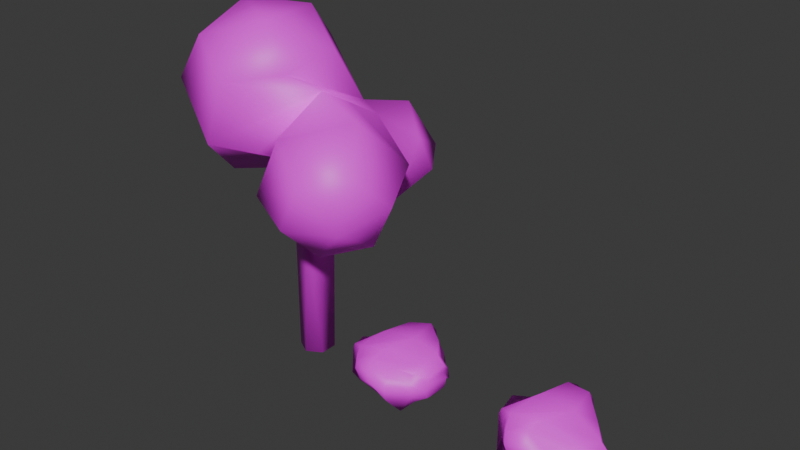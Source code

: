 # Source: decorations.blend  (saved by Blender 5.1.30; exported with 4.5.12 LTS)
import bpy
from mathutils import Matrix  # noqa: F401  (used for matrix-valued properties, if any)

bpy.ops.wm.read_factory_settings(use_empty=True)
scene = bpy.context.scene
scene.name = 'Scene'

# ---- collections
col_collection = bpy.data.collections.new('Collection'); scene.collection.children.link(col_collection)

# ---- images (referenced by path relative to the original .blend; pixels are not part of the script)
import os
ASSET_DIR = os.environ.get("B2B_ASSET_DIR", "")  # directory of the original .blend (textures are referenced by path, not embedded)
HERE = os.path.dirname(os.path.abspath(__file__))  # packed textures are extracted next to this script under _unpacked/

def load_image(name, relpath, width, height, colorspace="sRGB"):
    """Load a texture the original file referenced (path relative to the .blend, or extracted next to this script)."""
    p = next((c for c in (os.path.join(HERE, relpath), os.path.join(ASSET_DIR, relpath)) if relpath and os.path.exists(c)), "")
    if p:
        img = bpy.data.images.load(p, check_existing=True)
        img.name = name
    else:  # same state as the original file: an image datablock whose file is absent (Cycles renders it pink)
        img = bpy.data.images.new(name, width, height)
        img.source = "FILE"
        img.filepath = "//" + (relpath or name)
    img.colorspace_settings.name = colorspace
    return img
img_resurrect_64_png = load_image('resurrect-64.png', 'resurrect-64.png', 1024, 1024, 'sRGB')

# ---- materials (node trees are filled in below, after node groups)
mat_m_gradient = bpy.data.materials.new('m_gradient')
mat_m_gradient.alpha_threshold = 0.0
mat_m_gradient.use_backface_culling_lightprobe_volume = False
mat_m_gradient.roughness = 0.5
mat_m_gradient.line_color = (0.0, 0.0, 0.0, 1.0)

# ---- material node trees
mat_m_gradient.use_nodes = True; mat_m_gradient.node_tree.nodes.clear()
_N = mat_m_gradient.node_tree.nodes; _L = mat_m_gradient.node_tree.links
n0 = _N.new('ShaderNodeOutputMaterial'); n0.name = 'Material Output'; n0.location = (200, 100)
n1 = _N.new('ShaderNodeBsdfPrincipled'); n1.name = 'Principled BSDF'; n1.location = (-200, 100)
n2 = _N.new('ShaderNodeTexImage'); n2.name = 'Image Texture'; n2.location = (-490, 80)
n2.image = img_resurrect_64_png
_L.new(n1.outputs[0], n0.inputs[0])
_L.new(n2.outputs[0], n1.inputs[0])
n0.is_active_output = True

# ---- world
world_world = bpy.data.worlds.new('World'); scene.world = world_world
world_world.use_nodes = True; world_world.node_tree.nodes.clear()
_N = world_world.node_tree.nodes; _L = world_world.node_tree.links
n0 = _N.new('ShaderNodeOutputWorld'); n0.name = 'World Output'; n0.location = (200, 100)
n1 = _N.new('ShaderNodeBackground'); n1.name = 'Background'; n1.location = (-200, 100)
n1.inputs[0].default_value = (0.05088, 0.05088, 0.05088, 1.0)
_L.new(n1.outputs[0], n0.inputs[0])
n0.is_active_output = True
world_world.color = (0.05088, 0.05088, 0.05088)
world_world.sun_shadow_jitter_overblur = 0.0

# ---- meshes
me_mesh_oak_tree = bpy.data.meshes.new('mesh_oak_tree')
me_mesh_oak_tree.from_pydata([(0.0, 0.0, -0.157), (-0.7477, 0.4347, 3.615), (0.0, 0.3, -0.157), (-0.7333, 0.5821, 3.568), (0.2598, 0.15, -0.157), (-0.5385, 0.4882, 3.59), (0.2598, -0.15, -0.157), (-0.5584, 0.2845, 3.655), (0.0, -0.3, -0.157), (-0.7533, 0.2012, 3.689), (-0.2598, -0.15, -0.157), (-0.9283, 0.3215, 3.658), (-0.2598, 0.15, -0.157), (-0.8743, 0.5218, 3.593), (0.06859, 0.4007, 2.116), (-0.08139, 0.4007, 2.558), (0.1912, 0.2917, 2.774), (0.2618, 0.2348, 2.405), (0.1006, 0.04076, 2.771), (0.2417, -0.07285, 2.033), (0.08057, -0.2669, 2.399), (0.1511, -0.3237, 2.03), (-0.2598, -0.15, 2.614), (-0.2598, -0.15, 2.147), (-0.3274, 0.2507, 2.475), (-0.1774, 0.2507, 2.033), (0.4289, -0.1969, 2.863), (0.6503, -0.04811, 2.594), (0.3909, -0.3337, 2.85), (0.7264, -0.2205, 2.418), (0.4669, -0.5061, 2.674), (0.581, -0.5417, 2.51), (1.187, -0.5451, 3.444), (1.418, -0.4375, 3.333), (1.19, -0.6715, 3.412), (1.593, -0.561, 3.235), (1.365, -0.795, 3.314), (1.538, -0.792, 3.248), (-0.4344, -0.4296, 5.624), (-0.5505, 0.7125, 5.635), (-0.8809, 1.502, 4.87), (-1.232, 1.477, 3.777), (-1.398, 0.6515, 2.997), (-0.1639, -0.5656, 3.577), (0.3065, 0.3117, 5.155), (1.332, -1.662, 3.781), (0.6631, -1.34, 4.295), (0.1012, -0.5455, 4.922), (0.377, -0.08841, 4.608), (-0.1088, 0.5064, 3.008), (1.94, -1.117, 3.951), (-0.6006, -1.255, 4.843), (-0.9518, -1.28, 3.751), (-1.282, -0.4907, 2.986), (1.524, -0.5696, 4.536), (0.9771, -0.1083, 4.584), (-1.458, -0.8543, 5.323), (-2.164, -0.7135, 4.429), (-2.139, -0.08985, 3.465), (2.187, -0.5715, 3.37), (1.872, 0.2017, 3.714), (-1.433, 0.1295, 5.718), (-2.128, 0.6777, 4.988), (-2.114, 0.8939, 3.861), (1.813, -1.343, 3.086), (1.824, -0.5708, 2.618), (1.36, 0.2028, 2.651), (0.1507, -1.339, 3.232), (0.9696, -1.661, 3.029), (0.4991, -0.5675, 2.41), (1.216, -1.116, 2.448), (0.616, 0.6569, 2.785), (0.5616, 0.5731, 2.957), (0.731, 0.4519, 2.936), (0.7338, 0.4939, 2.786), (0.786, 1.847, 3.434), (-0.3251, 1.104, 3.261), (0.3613, 1.559, 3.854), (0.434, 0.8071, 4.229), (1.034, 1.213, 4.236), (1.11, 0.36, 4.293), (1.455, 0.9723, 3.765), (1.017, 0.3547, 2.677), (1.172, 0.7505, 2.74), (1.484, 1.264, 3.157), (0.2387, 1.483, 3.031), (1.178, 1.737, 3.369), (0.6188, 1.504, 2.545), (0.1213, 0.9695, 2.576), (-0.3925, -0.7768, 3.579)], [], [(0, 2, 4), (1, 5, 3), (15, 3, 5, 16), (0, 4, 6), (1, 7, 5), (16, 5, 7, 18), (0, 6, 8), (1, 9, 7), (18, 7, 9, 20), (0, 8, 10), (1, 11, 9), (20, 9, 11, 22), (0, 10, 12), (1, 13, 11), (22, 11, 13, 24), (0, 12, 2), (1, 3, 13), (24, 13, 3, 15), (12, 25, 14, 2), (25, 24, 15, 14), (10, 23, 25, 12), (23, 22, 24, 25), (8, 21, 23, 10), (21, 20, 22, 23), (6, 19, 21, 8), (16, 18, 28, 26), (4, 17, 19, 6), (17, 16, 26, 27), (2, 14, 17, 4), (17, 14, 71, 74), (28, 30, 36, 34), (26, 28, 34, 32), (18, 20, 30, 28), (19, 17, 27, 29), (20, 21, 31, 30), (21, 19, 29, 31), (35, 34, 36, 37), (33, 32, 34, 35), (30, 31, 37, 36), (27, 26, 32, 33), (29, 27, 33, 35), (31, 29, 35, 37), (42, 41, 76), (40, 39, 44, 78), (41, 40, 78, 76), (39, 38, 44), (42, 76, 49), (78, 44, 47, 48), (76, 78, 48, 89, 49), (44, 38, 47), (42, 49, 53), (48, 47, 51, 52), (49, 89, 52, 53), (47, 38, 51), (42, 53, 58), (52, 51, 56, 57), (53, 52, 57, 58), (51, 38, 56), (56, 38, 61), (42, 58, 63), (57, 56, 61, 62), (58, 57, 62, 63), (63, 62, 40, 41), (61, 38, 39), (42, 63, 41), (62, 61, 39, 40), (64, 65, 59), (66, 82, 80, 60), (65, 66, 60, 59), (82, 48, 80), (64, 59, 50), (60, 80, 55, 54), (59, 60, 54, 50), (80, 48, 55), (64, 50, 45), (54, 55, 48, 46), (50, 54, 46, 45), (64, 45, 68), (46, 48, 43, 67), (45, 46, 67, 68), (43, 89, 49), (64, 68, 70), (67, 43, 49, 69), (68, 67, 69, 70), (70, 69, 66, 65), (64, 70, 65), (69, 49, 82, 66), (71, 72, 73, 74), (16, 17, 74, 73), (14, 15, 72, 71), (15, 16, 73, 72), (49, 82, 48, 89), (83, 84, 81, 80), (82, 83, 80, 48), (84, 86, 81), (80, 81, 79, 78), (48, 80, 78), (81, 86, 79), (49, 89, 48, 76), (78, 79, 77, 76), (48, 78, 76), (79, 86, 77), (76, 77, 75, 85), (77, 86, 75), (49, 76, 88), (85, 75, 86, 87), (76, 85, 87, 88), (88, 87, 83, 82), (49, 88, 82), (87, 86, 84, 83), (89, 43, 48), (52, 89, 48)])
me_mesh_oak_tree.polygons.foreach_set('use_smooth', [True] * 112)
_uv = me_mesh_oak_tree.uv_layers.new(name='UVMap')
_uv.uv.foreach_set('vector', [0.3094, 0.5509, 0.3094, 0.5279, 0.3094, 0.5394, 0.3228, 0.5111, 0.3227, 0.507, 0.3226, 0.4998, 0.319, 0.5155, 0.3226, 0.4998, 0.3227, 0.507, 0.3198, 0.5235, 0.3094, 0.5509, 0.3094, 0.5394, 0.3094, 0.5624, 0.3228, 0.5111, 0.3229, 0.5226, 0.3227, 0.507, 0.3198, 0.5235, 0.3227, 0.507, 0.3229, 0.5226, 0.3198, 0.5428, 0.3094, 0.5509, 0.3094, 0.5624, 0.3094, 0.574, 0.3228, 0.5111, 0.323, 0.5289, 0.3229, 0.5226, 0.3198, 0.5428, 0.3229, 0.5226, 0.323, 0.5289, 0.3185, 0.5671, 0.3094, 0.5509, 0.3094, 0.574, 0.3094, 0.5624, 0.3228, 0.5111, 0.3229, 0.5197, 0.323, 0.5289, 0.3185, 0.5671, 0.323, 0.5289, 0.3229, 0.5197, 0.3193, 0.5577, 0.3094, 0.5509, 0.3094, 0.5624, 0.3094, 0.5394, 0.3228, 0.5111, 0.3227, 0.5044, 0.3229, 0.5197, 0.3193, 0.5577, 0.3229, 0.5197, 0.3227, 0.5044, 0.3187, 0.5272, 0.3094, 0.5509, 0.3094, 0.5394, 0.3094, 0.5279, 0.3228, 0.5111, 0.3226, 0.4998, 0.3227, 0.5044, 0.3187, 0.5272, 0.3227, 0.5044, 0.3226, 0.4998, 0.319, 0.5155, 0.3094, 0.5394, 0.3172, 0.5279, 0.3174, 0.5162, 0.3094, 0.5279, 0.3172, 0.5279, 0.3187, 0.5272, 0.319, 0.5155, 0.3174, 0.5162, 0.3094, 0.5624, 0.3176, 0.5585, 0.3172, 0.5279, 0.3094, 0.5394, 0.3176, 0.5585, 0.3193, 0.5577, 0.3187, 0.5272, 0.3172, 0.5279, 0.3094, 0.574, 0.3172, 0.5721, 0.3176, 0.5585, 0.3094, 0.5624, 0.3172, 0.5721, 0.3185, 0.5671, 0.3193, 0.5577, 0.3176, 0.5585, 0.3094, 0.5624, 0.3172, 0.5528, 0.3172, 0.5721, 0.3094, 0.574, 0.3198, 0.5235, 0.3198, 0.5428, 0.3201, 0.5714, 0.3201, 0.5609, 0.3094, 0.5394, 0.3185, 0.5285, 0.3172, 0.5528, 0.3094, 0.5624, 0.3185, 0.5285, 0.3198, 0.5235, 0.3201, 0.5609, 0.3192, 0.5499, 0.3094, 0.5279, 0.3174, 0.5162, 0.3185, 0.5285, 0.3094, 0.5394, 0.3185, 0.5285, 0.3174, 0.5162, 0.3198, 0.4954, 0.3198, 0.5079, 0.3201, 0.5714, 0.3195, 0.585, 0.3218, 0.6061, 0.3221, 0.5964, 0.3201, 0.5609, 0.3201, 0.5714, 0.3221, 0.5964, 0.3222, 0.5867, 0.3198, 0.5428, 0.3185, 0.5671, 0.3195, 0.585, 0.3201, 0.5714, 0.3172, 0.5528, 0.3185, 0.5285, 0.3192, 0.5499, 0.3186, 0.5635, 0.3185, 0.5671, 0.3172, 0.5721, 0.3189, 0.588, 0.3195, 0.585, 0.3172, 0.5721, 0.3172, 0.5528, 0.3186, 0.5635, 0.3189, 0.588, 0.3215, 0.5882, 0.3221, 0.5964, 0.3218, 0.6061, 0.3216, 0.606, 0.3218, 0.5786, 0.3222, 0.5867, 0.3221, 0.5964, 0.3215, 0.5882, 0.3195, 0.585, 0.3189, 0.588, 0.3216, 0.606, 0.3218, 0.6061, 0.3192, 0.5499, 0.3201, 0.5609, 0.3222, 0.5867, 0.3218, 0.5786, 0.3186, 0.5635, 0.3192, 0.5499, 0.3218, 0.5786, 0.3215, 0.5882, 0.3189, 0.588, 0.3186, 0.5635, 0.3215, 0.5882, 0.3216, 0.606, 0.5662, 0.4596, 0.5668, 0.5084, 0.5698, 0.4761, 0.5679, 0.5769, 0.569, 0.6248, 0.5718, 0.5948, 0.5722, 0.5368, 0.5668, 0.5084, 0.5679, 0.5769, 0.5722, 0.5368, 0.5698, 0.4761, 0.569, 0.6248, 0.5694, 0.6241, 0.5718, 0.5948, 0.5662, 0.4596, 0.5698, 0.4761, 0.5705, 0.4603, 0.5722, 0.5368, 0.5718, 0.5948, 0.5711, 0.5802, 0.572, 0.5605, 0.5698, 0.4761, 0.5722, 0.5368, 0.572, 0.5605, 0.5695, 0.496, 0.5705, 0.4603, 0.5718, 0.5948, 0.5694, 0.6241, 0.5711, 0.5802, 0.5662, 0.4596, 0.5705, 0.4603, 0.5666, 0.4589, 0.572, 0.5605, 0.5711, 0.5802, 0.5689, 0.5753, 0.5677, 0.5068, 0.5705, 0.4603, 0.5695, 0.496, 0.5677, 0.5068, 0.5666, 0.4589, 0.5711, 0.5802, 0.5694, 0.6241, 0.5689, 0.5753, 0.5662, 0.4596, 0.5666, 0.4589, 0.5638, 0.4889, 0.5677, 0.5068, 0.5689, 0.5753, 0.5661, 0.6053, 0.5638, 0.5493, 0.5666, 0.4589, 0.5677, 0.5068, 0.5638, 0.5493, 0.5638, 0.4889, 0.5689, 0.5753, 0.5694, 0.6241, 0.5661, 0.6053, 0.5661, 0.6053, 0.5694, 0.6241, 0.5661, 0.6301, 0.5662, 0.4596, 0.5638, 0.4889, 0.5639, 0.5137, 0.5638, 0.5493, 0.5661, 0.6053, 0.5661, 0.6301, 0.5639, 0.5843, 0.5638, 0.4889, 0.5638, 0.5493, 0.5639, 0.5843, 0.5639, 0.5137, 0.5639, 0.5137, 0.5639, 0.5843, 0.5679, 0.5769, 0.5668, 0.5084, 0.5661, 0.6301, 0.5694, 0.6241, 0.569, 0.6248, 0.5662, 0.4596, 0.5639, 0.5137, 0.5668, 0.5084, 0.5639, 0.5843, 0.5661, 0.6301, 0.569, 0.6248, 0.5679, 0.5769, 0.5767, 0.4652, 0.5768, 0.4359, 0.578, 0.4829, 0.5753, 0.4379, 0.5741, 0.4395, 0.5744, 0.5408, 0.5769, 0.5045, 0.5768, 0.4359, 0.5753, 0.4379, 0.5769, 0.5045, 0.578, 0.4829, 0.5741, 0.4395, 0.572, 0.5605, 0.5744, 0.5408, 0.5767, 0.4652, 0.578, 0.4829, 0.5771, 0.5194, 0.5769, 0.5045, 0.5744, 0.5408, 0.574, 0.559, 0.5758, 0.556, 0.578, 0.4829, 0.5769, 0.5045, 0.5758, 0.556, 0.5771, 0.5194, 0.5744, 0.5408, 0.572, 0.5605, 0.574, 0.559, 0.5767, 0.4652, 0.5771, 0.5194, 0.5752, 0.5087, 0.5758, 0.556, 0.574, 0.559, 0.572, 0.5605, 0.573, 0.5409, 0.5771, 0.5194, 0.5758, 0.556, 0.573, 0.5409, 0.5752, 0.5087, 0.5767, 0.4652, 0.5752, 0.5087, 0.574, 0.4616, 0.573, 0.5409, 0.572, 0.5605, 0.5703, 0.4959, 0.5713, 0.4743, 0.5752, 0.5087, 0.573, 0.5409, 0.5713, 0.4743, 0.574, 0.4616, 0.5703, 0.4959, 0.5695, 0.496, 0.5705, 0.4603, 0.5767, 0.4652, 0.574, 0.4616, 0.5748, 0.4252, 0.5713, 0.4743, 0.5703, 0.4959, 0.5705, 0.4603, 0.5724, 0.4228, 0.574, 0.4616, 0.5713, 0.4743, 0.5724, 0.4228, 0.5748, 0.4252, 0.5748, 0.4252, 0.5724, 0.4228, 0.5753, 0.4379, 0.5768, 0.4359, 0.5767, 0.4652, 0.5748, 0.4252, 0.5768, 0.4359, 0.5724, 0.4228, 0.5705, 0.4603, 0.5741, 0.4395, 0.5753, 0.4379, 0.3198, 0.4954, 0.3204, 0.5016, 0.3204, 0.5109, 0.3198, 0.5079, 0.3198, 0.5235, 0.3185, 0.5285, 0.3198, 0.5079, 0.3204, 0.5109, 0.3174, 0.5162, 0.319, 0.5155, 0.3204, 0.5016, 0.3198, 0.4954, 0.319, 0.5155, 0.3198, 0.5235, 0.3204, 0.5109, 0.3204, 0.5016, 0.5705, 0.4603, 0.5741, 0.4395, 0.572, 0.5605, 0.5695, 0.496, 0.5746, 0.4435, 0.5757, 0.4696, 0.5756, 0.5077, 0.5744, 0.5408, 0.5741, 0.4395, 0.5746, 0.4435, 0.5744, 0.5408, 0.572, 0.5605, 0.5757, 0.4696, 0.5747, 0.4829, 0.5756, 0.5077, 0.5744, 0.5408, 0.5756, 0.5077, 0.5742, 0.5372, 0.5722, 0.5368, 0.572, 0.5605, 0.5744, 0.5408, 0.5722, 0.5368, 0.5756, 0.5077, 0.5747, 0.4829, 0.5742, 0.5372, 0.5705, 0.4603, 0.5695, 0.496, 0.572, 0.5605, 0.5698, 0.4761, 0.5722, 0.5368, 0.5742, 0.5372, 0.572, 0.5133, 0.5698, 0.4761, 0.572, 0.5605, 0.5722, 0.5368, 0.5698, 0.4761, 0.5742, 0.5372, 0.5747, 0.4829, 0.572, 0.5133, 0.5698, 0.4761, 0.572, 0.5133, 0.5734, 0.487, 0.5716, 0.4617, 0.572, 0.5133, 0.5747, 0.4829, 0.5734, 0.487, 0.5705, 0.4603, 0.5698, 0.4761, 0.5712, 0.4332, 0.5716, 0.4617, 0.5734, 0.487, 0.5747, 0.4829, 0.5728, 0.4313, 0.5698, 0.4761, 0.5716, 0.4617, 0.5728, 0.4313, 0.5712, 0.4332, 0.5712, 0.4332, 0.5728, 0.4313, 0.5746, 0.4435, 0.5741, 0.4395, 0.5705, 0.4603, 0.5712, 0.4332, 0.5741, 0.4395, 0.5728, 0.4313, 0.5747, 0.4829, 0.5757, 0.4696, 0.5746, 0.4435, 0.5695, 0.496, 0.5703, 0.4959, 0.572, 0.5605, 0.5677, 0.5068, 0.5695, 0.496, 0.572, 0.5605])
me_mesh_oak_tree.materials.append(mat_m_gradient)
me_mesh_oak_tree.update()
me_mesh_stone_ore = bpy.data.meshes.new('mesh_stone_ore')
me_mesh_stone_ore.from_pydata([(-0.4682, -0.3874, -0.0691), (-0.6032, -0.5224, 0.5088), (-0.546, 0.4974, -0.09211), (-0.4837, 0.5115, 0.389), (0.4166, -0.4651, 0.0005008), (0.4307, -0.4029, 0.4697), (0.3243, 0.4051, -0.189), (0.3483, 0.4291, 0.3295), (-0.6798, 0.2906, -0.1419), (-0.5671, 0.005854, -0.1986), (-0.4396, -0.3058, -0.1668), (-0.5785, -0.4977, -0.01636), (-0.6604, -0.5796, 0.1471), (-0.617, -0.5361, 0.3186), (-0.7401, -0.4185, 0.5865), (-0.6584, -0.1376, 0.5222), (-0.5326, 0.2627, 0.4498), (-0.5626, 0.5428, 0.2854), (-0.6147, 0.5693, 0.1909), (-0.5834, 0.6143, 0.06028), (0.2343, 0.3931, -0.2245), (-0.08967, 0.6521, -0.1814), (-0.4288, 0.5356, -0.1284), (-0.3405, 0.7366, 0.5292), (-0.02008, 0.8045, 0.5235), (0.1312, 0.6336, 0.4955), (0.3849, 0.4657, 0.2013), (0.4136, 0.4944, 0.1076), (0.3945, 0.4754, 0.02631), (0.4548, -0.348, -0.0554), (0.5713, -0.008853, -0.05236), (0.3122, 0.3152, -0.2312), (0.5528, 0.212, 0.5322), (0.7237, 0.06074, 0.542), (0.6558, -0.2597, 0.4446), (0.4619, -0.4818, 0.3688), (0.4885, -0.5338, 0.2827), (0.5335, -0.5026, 0.1441), (-0.3867, -0.3587, -0.1152), (-0.07497, -0.4863, -0.1403), (0.2098, -0.599, -0.1085), (0.1819, -0.4517, 0.4922), (-0.2184, -0.5775, 0.6021), (-0.4993, -0.6593, 0.5034), (-0.5683, -0.3831, -0.005874), (-0.707, -0.3635, 0.2612), (-0.8241, -0.3694, 0.4532), (-0.7685, 0.03569, -0.006163), (-0.9294, 0.02381, 0.2482), (-0.8974, -0.04753, 0.4691), (-0.8076, 0.2475, 0.07553), (-0.8635, 0.2622, 0.2316), (-0.6766, 0.1704, 0.3326), (-0.3602, 0.7434, 0.03835), (-0.4125, 0.7252, 0.1302), (-0.3826, 0.7519, 0.3596), (0.0451, 0.7656, -0.09548), (0.02273, 0.8139, 0.03773), (-0.00874, 0.772, 0.2825), (0.2657, 0.5629, -0.1918), (0.2685, 0.6943, 0.09294), (0.2374, 0.6837, 0.2661), (0.482, 0.3466, -0.00695), (0.6134, 0.3493, 0.1053), (0.6029, 0.3183, 0.3022), (0.6848, 0.1259, 0.08239), (0.733, 0.1036, 0.2753), (0.6912, 0.07208, 0.397), (0.6626, -0.2793, 0.07454), (0.6444, -0.3317, 0.2227), (0.6711, -0.3018, 0.3778), (0.1667, -0.7268, 0.052), (0.1814, -0.7827, 0.2988), (0.08957, -0.5957, 0.3732), (-0.04513, -0.6876, 0.1059), (-0.05701, -0.8485, 0.3366), (-0.1283, -0.8166, 0.5066), (-0.4639, -0.4875, -0.04346), (-0.4443, -0.6262, 0.1161), (-0.4502, -0.7433, 0.3981), (-0.5584, 0.3514, -0.234), (-0.1849, 0.4477, -0.222), (0.1374, 0.2182, -0.2165), (-0.3275, 0.1442, -0.2506), (0.00411, 0.08493, -0.2154), (0.3669, -0.1041, -0.1505), (-0.2542, -0.1734, -0.2457), (0.06336, -0.2467, -0.231), (0.2706, -0.4776, -0.2465), (0.332, 0.4128, 0.6682), (-0.01296, 0.6537, 0.7366), (-0.3199, 0.4693, 0.7299), (0.5729, 0.06786, 0.6792), (0.06064, 0.1415, 0.742), (-0.3884, -0.0833, 0.8062), (0.3885, -0.239, 0.5706), (-0.1641, -0.3076, 0.6636), (-0.5615, -0.4807, 0.6395)], [], [(44, 45, 48, 47), (45, 46, 49, 48), (47, 48, 51, 50), (48, 49, 52, 51), (0, 11, 44, 10), (11, 12, 45, 44), (12, 13, 46, 45), (13, 1, 14, 46), (46, 14, 15, 49), (49, 15, 16, 52), (52, 16, 3, 17), (51, 52, 17, 18), (50, 51, 18, 19), (8, 50, 19, 2), (9, 47, 50, 8), (10, 44, 47, 9), (53, 54, 57, 56), (54, 55, 58, 57), (56, 57, 60, 59), (57, 58, 61, 60), (2, 19, 53, 22), (19, 18, 54, 53), (18, 17, 55, 54), (17, 3, 23, 55), (55, 23, 24, 58), (58, 24, 25, 61), (61, 25, 7, 26), (60, 61, 26, 27), (59, 60, 27, 28), (20, 59, 28, 6), (21, 56, 59, 20), (22, 53, 56, 21), (62, 63, 66, 65), (63, 64, 67, 66), (65, 66, 69, 68), (66, 67, 70, 69), (6, 28, 62, 31), (28, 27, 63, 62), (27, 26, 64, 63), (26, 7, 32, 64), (64, 32, 33, 67), (67, 33, 34, 70), (70, 34, 5, 35), (69, 70, 35, 36), (68, 69, 36, 37), (29, 68, 37, 4), (30, 65, 68, 29), (31, 62, 65, 30), (71, 72, 75, 74), (72, 73, 76, 75), (74, 75, 78, 77), (75, 76, 79, 78), (4, 37, 71, 40), (37, 36, 72, 71), (36, 35, 73, 72), (35, 5, 41, 73), (73, 41, 42, 76), (76, 42, 43, 79), (79, 43, 1, 13), (78, 79, 13, 12), (77, 78, 12, 11), (38, 77, 11, 0), (39, 74, 77, 38), (40, 71, 74, 39), (80, 81, 84, 83), (81, 82, 85, 84), (83, 84, 87, 86), (84, 85, 88, 87), (2, 22, 80, 8), (22, 21, 81, 80), (21, 20, 82, 81), (20, 6, 31, 82), (82, 31, 30, 85), (85, 30, 29, 88), (88, 29, 4, 40), (87, 88, 40, 39), (86, 87, 39, 38), (10, 86, 38, 0), (9, 83, 86, 10), (8, 80, 83, 9), (89, 90, 93, 92), (90, 91, 94, 93), (92, 93, 96, 95), (93, 94, 97, 96), (7, 25, 89, 32), (25, 24, 90, 89), (24, 23, 91, 90), (23, 3, 16, 91), (91, 16, 15, 94), (94, 15, 14, 97), (97, 14, 1, 43), (96, 97, 43, 42), (95, 96, 42, 41), (34, 95, 41, 5), (33, 92, 95, 34), (32, 89, 92, 33)])
me_mesh_stone_ore.polygons.foreach_set('use_smooth', [True] * 96)
_uv = me_mesh_stone_ore.uv_layers.new(name='UVMap')
_uv.uv.foreach_set('vector', [0.03177, 0.4168, 0.03134, 0.47, 0.03065, 0.4674, 0.03115, 0.4168, 0.03134, 0.47, 0.03098, 0.5083, 0.03075, 0.5115, 0.03065, 0.4674, 0.03115, 0.4168, 0.03065, 0.4674, 0.03085, 0.4641, 0.03103, 0.433, 0.03065, 0.4674, 0.03075, 0.5115, 0.03143, 0.4843, 0.03085, 0.4641, 0.03208, 0.4042, 0.03174, 0.4147, 0.03177, 0.4168, 0.03217, 0.3848, 0.03174, 0.4147, 0.03148, 0.4473, 0.03134, 0.47, 0.03177, 0.4168, 0.03148, 0.4473, 0.03162, 0.4815, 0.03098, 0.5083, 0.03134, 0.47, 0.03162, 0.4815, 0.03166, 0.5194, 0.03124, 0.5348, 0.03098, 0.5083, 0.03098, 0.5083, 0.03124, 0.5348, 0.03149, 0.522, 0.03075, 0.5115, 0.03075, 0.5115, 0.03149, 0.522, 0.03188, 0.5076, 0.03143, 0.4843, 0.03143, 0.4843, 0.03188, 0.5076, 0.03203, 0.4955, 0.03179, 0.4749, 0.03085, 0.4641, 0.03143, 0.4843, 0.03179, 0.4749, 0.03163, 0.456, 0.03103, 0.433, 0.03085, 0.4641, 0.03163, 0.456, 0.03172, 0.43, 0.03142, 0.3897, 0.03103, 0.433, 0.03172, 0.43, 0.03184, 0.3997, 0.03178, 0.3784, 0.03115, 0.4168, 0.03103, 0.433, 0.03142, 0.3897, 0.03217, 0.3848, 0.03177, 0.4168, 0.03115, 0.4168, 0.03178, 0.3784, 0.03242, 0.4256, 0.03226, 0.4439, 0.03361, 0.4255, 0.03368, 0.399, 0.03226, 0.4439, 0.03235, 0.4896, 0.03351, 0.4743, 0.03361, 0.4255, 0.03368, 0.399, 0.03361, 0.4255, 0.03438, 0.4365, 0.03437, 0.3798, 0.03361, 0.4255, 0.03351, 0.4743, 0.03428, 0.471, 0.03438, 0.4365, 0.03184, 0.3997, 0.03172, 0.43, 0.03242, 0.4256, 0.03221, 0.3924, 0.03172, 0.43, 0.03163, 0.456, 0.03226, 0.4439, 0.03242, 0.4256, 0.03163, 0.456, 0.03179, 0.4749, 0.03235, 0.4896, 0.03226, 0.4439, 0.03179, 0.4749, 0.03203, 0.4955, 0.03248, 0.5234, 0.03235, 0.4896, 0.03235, 0.4896, 0.03248, 0.5234, 0.03348, 0.5223, 0.03351, 0.4743, 0.03351, 0.4743, 0.03348, 0.5223, 0.03395, 0.5167, 0.03428, 0.471, 0.03428, 0.471, 0.03395, 0.5167, 0.03462, 0.4836, 0.03474, 0.4581, 0.03438, 0.4365, 0.03428, 0.471, 0.03474, 0.4581, 0.03483, 0.4394, 0.03437, 0.3798, 0.03438, 0.4365, 0.03483, 0.4394, 0.03477, 0.4232, 0.03427, 0.3733, 0.03437, 0.3798, 0.03477, 0.4232, 0.03455, 0.3803, 0.03326, 0.3819, 0.03368, 0.399, 0.03437, 0.3798, 0.03427, 0.3733, 0.03221, 0.3924, 0.03242, 0.4256, 0.03368, 0.399, 0.03326, 0.3819, 0.03504, 0.4166, 0.03545, 0.439, 0.03582, 0.4728, 0.03567, 0.4344, 0.03545, 0.439, 0.03542, 0.4782, 0.03569, 0.4971, 0.03582, 0.4728, 0.03567, 0.4344, 0.03582, 0.4728, 0.03555, 0.4624, 0.0356, 0.4328, 0.03582, 0.4728, 0.03569, 0.4971, 0.03563, 0.4933, 0.03555, 0.4624, 0.03455, 0.3803, 0.03477, 0.4232, 0.03504, 0.4166, 0.03451, 0.372, 0.03477, 0.4232, 0.03483, 0.4394, 0.03545, 0.439, 0.03504, 0.4166, 0.03483, 0.4394, 0.03474, 0.4581, 0.03542, 0.4782, 0.03545, 0.439, 0.03474, 0.4581, 0.03462, 0.4836, 0.03526, 0.524, 0.03542, 0.4782, 0.03542, 0.4782, 0.03526, 0.524, 0.03579, 0.526, 0.03569, 0.4971, 0.03569, 0.4971, 0.03579, 0.526, 0.03558, 0.5066, 0.03563, 0.4933, 0.03563, 0.4933, 0.03558, 0.5066, 0.03488, 0.5116, 0.03498, 0.4915, 0.03555, 0.4624, 0.03563, 0.4933, 0.03498, 0.4915, 0.03506, 0.4743, 0.0356, 0.4328, 0.03555, 0.4624, 0.03506, 0.4743, 0.0352, 0.4467, 0.03496, 0.407, 0.0356, 0.4328, 0.0352, 0.4467, 0.03484, 0.4181, 0.03532, 0.4076, 0.03567, 0.4344, 0.0356, 0.4328, 0.03496, 0.407, 0.03451, 0.372, 0.03504, 0.4166, 0.03567, 0.4344, 0.03532, 0.4076, 0.03406, 0.4284, 0.03411, 0.4775, 0.03336, 0.4851, 0.0334, 0.4391, 0.03411, 0.4775, 0.03382, 0.4923, 0.03314, 0.5189, 0.03336, 0.4851, 0.0334, 0.4391, 0.03336, 0.4851, 0.03216, 0.4411, 0.0321, 0.4093, 0.03336, 0.4851, 0.03314, 0.5189, 0.03214, 0.4973, 0.03216, 0.4411, 0.03484, 0.4181, 0.0352, 0.4467, 0.03406, 0.4284, 0.03419, 0.3964, 0.0352, 0.4467, 0.03506, 0.4743, 0.03411, 0.4775, 0.03406, 0.4284, 0.03506, 0.4743, 0.03498, 0.4915, 0.03382, 0.4923, 0.03411, 0.4775, 0.03498, 0.4915, 0.03488, 0.5116, 0.03411, 0.5161, 0.03382, 0.4923, 0.03382, 0.4923, 0.03411, 0.5161, 0.03286, 0.5379, 0.03314, 0.5189, 0.03314, 0.5189, 0.03286, 0.5379, 0.03199, 0.5183, 0.03214, 0.4973, 0.03214, 0.4973, 0.03199, 0.5183, 0.03166, 0.5194, 0.03162, 0.4815, 0.03216, 0.4411, 0.03214, 0.4973, 0.03162, 0.4815, 0.03148, 0.4473, 0.0321, 0.4093, 0.03216, 0.4411, 0.03148, 0.4473, 0.03174, 0.4147, 0.03234, 0.3951, 0.0321, 0.4093, 0.03174, 0.4147, 0.03208, 0.4042, 0.03331, 0.39, 0.0334, 0.4391, 0.0321, 0.4093, 0.03234, 0.3951, 0.03419, 0.3964, 0.03406, 0.4284, 0.0334, 0.4391, 0.03331, 0.39, 0.0318, 0.3714, 0.03296, 0.3738, 0.03355, 0.3751, 0.03252, 0.3681, 0.03296, 0.3738, 0.03397, 0.3749, 0.03468, 0.388, 0.03355, 0.3751, 0.03252, 0.3681, 0.03355, 0.3751, 0.03374, 0.372, 0.03275, 0.3691, 0.03355, 0.3751, 0.03468, 0.388, 0.03438, 0.3689, 0.03374, 0.372, 0.03184, 0.3997, 0.03221, 0.3924, 0.0318, 0.3714, 0.03142, 0.3897, 0.03221, 0.3924, 0.03326, 0.3819, 0.03296, 0.3738, 0.0318, 0.3714, 0.03326, 0.3819, 0.03427, 0.3733, 0.03397, 0.3749, 0.03296, 0.3738, 0.03427, 0.3733, 0.03455, 0.3803, 0.03451, 0.372, 0.03397, 0.3749, 0.03397, 0.3749, 0.03451, 0.372, 0.03532, 0.4076, 0.03468, 0.388, 0.03468, 0.388, 0.03532, 0.4076, 0.03496, 0.407, 0.03438, 0.3689, 0.03438, 0.3689, 0.03496, 0.407, 0.03484, 0.4181, 0.03419, 0.3964, 0.03374, 0.372, 0.03438, 0.3689, 0.03419, 0.3964, 0.03331, 0.39, 0.03275, 0.3691, 0.03374, 0.372, 0.03331, 0.39, 0.03234, 0.3951, 0.03217, 0.3848, 0.03275, 0.3691, 0.03234, 0.3951, 0.03208, 0.4042, 0.03178, 0.3784, 0.03252, 0.3681, 0.03275, 0.3691, 0.03217, 0.3848, 0.03142, 0.3897, 0.0318, 0.3714, 0.03252, 0.3681, 0.03178, 0.3784, 0.03457, 0.5511, 0.0335, 0.5647, 0.03373, 0.5658, 0.03532, 0.5533, 0.0335, 0.5647, 0.03254, 0.5634, 0.03233, 0.5786, 0.03373, 0.5658, 0.03532, 0.5533, 0.03373, 0.5658, 0.03303, 0.5502, 0.03475, 0.5317, 0.03373, 0.5658, 0.03233, 0.5786, 0.03179, 0.5454, 0.03303, 0.5502, 0.03462, 0.4836, 0.03395, 0.5167, 0.03457, 0.5511, 0.03526, 0.524, 0.03395, 0.5167, 0.03348, 0.5223, 0.0335, 0.5647, 0.03457, 0.5511, 0.03348, 0.5223, 0.03248, 0.5234, 0.03254, 0.5634, 0.0335, 0.5647, 0.03248, 0.5234, 0.03203, 0.4955, 0.03188, 0.5076, 0.03254, 0.5634, 0.03254, 0.5634, 0.03188, 0.5076, 0.03149, 0.522, 0.03233, 0.5786, 0.03233, 0.5786, 0.03149, 0.522, 0.03124, 0.5348, 0.03179, 0.5454, 0.03179, 0.5454, 0.03124, 0.5348, 0.03166, 0.5194, 0.03199, 0.5183, 0.03303, 0.5502, 0.03179, 0.5454, 0.03199, 0.5183, 0.03286, 0.5379, 0.03475, 0.5317, 0.03303, 0.5502, 0.03286, 0.5379, 0.03411, 0.5161, 0.03558, 0.5066, 0.03475, 0.5317, 0.03411, 0.5161, 0.03488, 0.5116, 0.03579, 0.526, 0.03532, 0.5533, 0.03475, 0.5317, 0.03558, 0.5066, 0.03526, 0.524, 0.03457, 0.5511, 0.03532, 0.5533, 0.03579, 0.526])
me_mesh_stone_ore.materials.append(mat_m_gradient)
me_mesh_stone_ore.update()
me_mesh_oak_bush = bpy.data.meshes.new('mesh_oak_bush')
me_mesh_oak_bush.from_pydata([(-0.4682, -0.4781, -0.08528), (-0.6032, -0.6799, 0.6622), (-0.546, 0.6332, -0.1173), (-0.4837, 0.6352, 0.4831), (0.4166, -0.3682, 0.0003965), (0.4307, -0.3161, 0.3686), (0.3243, 0.3394, -0.1584), (0.3483, 0.3544, 0.2721), (-0.6798, 0.3894, -0.1901), (-0.5671, 0.007514, -0.255), (-0.4396, -0.3731, -0.2034), (-0.5785, -0.6417, -0.02109), (-0.6604, -0.771, 0.1957), (-0.617, -0.7016, 0.4169), (-0.7401, -0.5734, 0.8036), (-0.6584, -0.1829, 0.6941), (-0.5326, 0.3326, 0.5696), (-0.5626, 0.6954, 0.3657), (-0.6147, 0.7443, 0.2496), (-0.5834, 0.7935, 0.07786), (0.2343, 0.347, -0.1982), (-0.08967, 0.6814, -0.1896), (-0.4288, 0.6505, -0.156), (-0.3405, 0.8621, 0.6193), (-0.02008, 0.8126, 0.5288), (0.1312, 0.5921, 0.463), (0.3849, 0.3761, 0.1625), (0.4136, 0.3921, 0.08533), (0.3945, 0.3816, 0.02112), (0.4548, -0.2688, -0.0428), (0.5713, -0.006324, -0.0374), (0.3122, 0.266, -0.1951), (0.5528, 0.1534, 0.3851), (0.7237, 0.03876, 0.3459), (0.6558, -0.1745, 0.2988), (0.4619, -0.3705, 0.2836), (0.4885, -0.4034, 0.2136), (0.5335, -0.3685, 0.1056), (-0.3867, -0.4281, -0.1375), (-0.07497, -0.5045, -0.1456), (0.2098, -0.5362, -0.09709), (0.1819, -0.4107, 0.4475), (-0.2184, -0.6406, 0.6678), (-0.4993, -0.8239, 0.6291), (-0.5683, -0.4919, -0.007544), (-0.707, -0.492, 0.3536), (-0.8241, -0.5217, 0.64), (-0.7685, 0.0494, -0.008532), (-0.9294, 0.03487, 0.3636), (-0.8974, -0.06886, 0.6797), (-0.8076, 0.3475, 0.106), (-0.8635, 0.3755, 0.3316), (-0.6766, 0.228, 0.4452), (-0.3602, 0.8773, 0.04525), (-0.4125, 0.8748, 0.157), (-0.3826, 0.8957, 0.4284), (0.0451, 0.7484, -0.09332), (0.02273, 0.8046, 0.0373), (-0.00874, 0.7754, 0.2837), (0.2657, 0.4881, -0.1663), (0.2685, 0.6011, 0.08046), (0.2374, 0.6025, 0.2345), (0.482, 0.263, -0.005275), (0.6134, 0.2422, 0.07301), (0.6029, 0.2223, 0.2111), (0.6848, 0.0828, 0.05418), (0.733, 0.0656, 0.1744), (0.6912, 0.04717, 0.2598), (0.6626, -0.1868, 0.04984), (0.6444, -0.2248, 0.151), (0.6711, -0.2005, 0.251), (0.1667, -0.6662, 0.04766), (0.1814, -0.7117, 0.2717), (0.08957, -0.5691, 0.3565), (-0.04513, -0.7032, 0.1082), (-0.05701, -0.8727, 0.3462), (-0.1283, -0.869, 0.5391), (-0.4639, -0.6006, -0.05354), (-0.4443, -0.7653, 0.1419), (-0.4502, -0.9106, 0.4877), (-0.5584, 0.4495, -0.2994), (-0.1849, 0.4891, -0.2425), (0.1374, 0.2032, -0.2016), (-0.3275, 0.1678, -0.2916), (0.00411, 0.08476, -0.215), (0.3669, -0.08502, -0.1229), (-0.2542, -0.1954, -0.2769), (0.06336, -0.2389, -0.2237), (0.2706, -0.413, -0.2132), (0.332, 0.3443, 0.5573), (-0.01296, 0.658, 0.7414), (-0.3199, 0.5444, 0.8466), (0.5729, 0.04842, 0.4846), (0.06064, 0.1372, 0.7195), (-0.3884, -0.09948, 0.9628), (0.3885, -0.1926, 0.4597), (-0.1641, -0.3328, 0.718), (-0.5615, -0.6157, 0.819)], [], [(44, 45, 48, 47), (45, 46, 49, 48), (47, 48, 51, 50), (48, 49, 52, 51), (0, 11, 44, 10), (11, 12, 45, 44), (12, 13, 46, 45), (13, 1, 14, 46), (46, 14, 15, 49), (49, 15, 16, 52), (52, 16, 3, 17), (51, 52, 17, 18), (50, 51, 18, 19), (8, 50, 19, 2), (9, 47, 50, 8), (10, 44, 47, 9), (53, 54, 57, 56), (54, 55, 58, 57), (56, 57, 60, 59), (57, 58, 61, 60), (2, 19, 53, 22), (19, 18, 54, 53), (18, 17, 55, 54), (17, 3, 23, 55), (55, 23, 24, 58), (58, 24, 25, 61), (61, 25, 7, 26), (60, 61, 26, 27), (59, 60, 27, 28), (20, 59, 28, 6), (21, 56, 59, 20), (22, 53, 56, 21), (62, 63, 66, 65), (63, 64, 67, 66), (65, 66, 69, 68), (66, 67, 70, 69), (6, 28, 62, 31), (28, 27, 63, 62), (27, 26, 64, 63), (26, 7, 32, 64), (64, 32, 33, 67), (67, 33, 34, 70), (70, 34, 5, 35), (69, 70, 35, 36), (68, 69, 36, 37), (29, 68, 37, 4), (30, 65, 68, 29), (31, 62, 65, 30), (71, 72, 75, 74), (72, 73, 76, 75), (74, 75, 78, 77), (75, 76, 79, 78), (4, 37, 71, 40), (37, 36, 72, 71), (36, 35, 73, 72), (35, 5, 41, 73), (73, 41, 42, 76), (76, 42, 43, 79), (79, 43, 1, 13), (78, 79, 13, 12), (77, 78, 12, 11), (38, 77, 11, 0), (39, 74, 77, 38), (40, 71, 74, 39), (80, 81, 84, 83), (81, 82, 85, 84), (83, 84, 87, 86), (84, 85, 88, 87), (2, 22, 80, 8), (22, 21, 81, 80), (21, 20, 82, 81), (20, 6, 31, 82), (82, 31, 30, 85), (85, 30, 29, 88), (88, 29, 4, 40), (87, 88, 40, 39), (86, 87, 39, 38), (10, 86, 38, 0), (9, 83, 86, 10), (8, 80, 83, 9), (89, 90, 93, 92), (90, 91, 94, 93), (92, 93, 96, 95), (93, 94, 97, 96), (7, 25, 89, 32), (25, 24, 90, 89), (24, 23, 91, 90), (23, 3, 16, 91), (91, 16, 15, 94), (94, 15, 14, 97), (97, 14, 1, 43), (96, 97, 43, 42), (95, 96, 42, 41), (34, 95, 41, 5), (33, 92, 95, 34), (32, 89, 92, 33)])
me_mesh_oak_bush.polygons.foreach_set('use_smooth', [True] * 96)
_uv = me_mesh_oak_bush.uv_layers.new(name='UVMap')
_uv.uv.foreach_set('vector', [0.4206, 0.567, 0.4215, 0.5946, 0.4214, 0.6389, 0.4206, 0.6069, 0.4215, 0.5946, 0.4221, 0.618, 0.4221, 0.6326, 0.4214, 0.6389, 0.4206, 0.6069, 0.4214, 0.6389, 0.4214, 0.6258, 0.4209, 0.6147, 0.4214, 0.6389, 0.4221, 0.6326, 0.4217, 0.5886, 0.4214, 0.6258, 0.4204, 0.5471, 0.4206, 0.569, 0.4206, 0.567, 0.4201, 0.5414, 0.4206, 0.569, 0.4211, 0.5854, 0.4215, 0.5946, 0.4206, 0.567, 0.4211, 0.5854, 0.4217, 0.5767, 0.4221, 0.618, 0.4215, 0.5946, 0.4217, 0.5767, 0.4222, 0.5739, 0.4225, 0.6012, 0.4221, 0.618, 0.4221, 0.618, 0.4225, 0.6012, 0.4223, 0.5849, 0.4221, 0.6326, 0.4221, 0.6326, 0.4223, 0.5849, 0.4221, 0.5599, 0.4217, 0.5886, 0.4217, 0.5886, 0.4221, 0.5599, 0.4219, 0.5502, 0.4215, 0.5659, 0.4214, 0.6258, 0.4217, 0.5886, 0.4215, 0.5659, 0.4213, 0.5762, 0.4209, 0.6147, 0.4214, 0.6258, 0.4213, 0.5762, 0.4208, 0.57, 0.4202, 0.5892, 0.4209, 0.6147, 0.4208, 0.57, 0.4204, 0.5625, 0.42, 0.5668, 0.4206, 0.6069, 0.4209, 0.6147, 0.4202, 0.5892, 0.4201, 0.5414, 0.4206, 0.567, 0.4206, 0.6069, 0.42, 0.5668, 0.4208, 0.5255, 0.4211, 0.536, 0.4208, 0.4493, 0.4204, 0.4448, 0.4211, 0.536, 0.4218, 0.53, 0.4215, 0.4555, 0.4208, 0.4493, 0.4204, 0.4448, 0.4208, 0.4493, 0.4209, 0.4003, 0.4201, 0.4008, 0.4208, 0.4493, 0.4215, 0.4555, 0.4215, 0.4065, 0.4209, 0.4003, 0.4204, 0.5625, 0.4208, 0.57, 0.4208, 0.5255, 0.4203, 0.5392, 0.4208, 0.57, 0.4213, 0.5762, 0.4211, 0.536, 0.4208, 0.5255, 0.4213, 0.5762, 0.4215, 0.5659, 0.4218, 0.53, 0.4211, 0.536, 0.4215, 0.5659, 0.4219, 0.5502, 0.4223, 0.5216, 0.4218, 0.53, 0.4218, 0.53, 0.4223, 0.5216, 0.4223, 0.4578, 0.4215, 0.4555, 0.4215, 0.4555, 0.4223, 0.4578, 0.4222, 0.4277, 0.4215, 0.4065, 0.4215, 0.4065, 0.4222, 0.4277, 0.4217, 0.3844, 0.4213, 0.3771, 0.4209, 0.4003, 0.4215, 0.4065, 0.4213, 0.3771, 0.421, 0.3714, 0.4201, 0.4008, 0.4209, 0.4003, 0.421, 0.3714, 0.4207, 0.3752, 0.42, 0.4071, 0.4201, 0.4008, 0.4207, 0.3752, 0.4201, 0.3892, 0.4201, 0.4717, 0.4204, 0.4448, 0.4201, 0.4008, 0.42, 0.4071, 0.4203, 0.5392, 0.4208, 0.5255, 0.4204, 0.4448, 0.4201, 0.4717, 0.4206, 0.3578, 0.421, 0.3316, 0.4215, 0.3078, 0.4209, 0.3174, 0.421, 0.3316, 0.4216, 0.3337, 0.4219, 0.3161, 0.4215, 0.3078, 0.4209, 0.3174, 0.4215, 0.3078, 0.4214, 0.3254, 0.4209, 0.3218, 0.4215, 0.3078, 0.4219, 0.3161, 0.4218, 0.3201, 0.4214, 0.3254, 0.4201, 0.3892, 0.4207, 0.3752, 0.4206, 0.3578, 0.4199, 0.3916, 0.4207, 0.3752, 0.421, 0.3714, 0.421, 0.3316, 0.4206, 0.3578, 0.421, 0.3714, 0.4213, 0.3771, 0.4216, 0.3337, 0.421, 0.3316, 0.4213, 0.3771, 0.4217, 0.3844, 0.4223, 0.3437, 0.4216, 0.3337, 0.4216, 0.3337, 0.4223, 0.3437, 0.4223, 0.3096, 0.4219, 0.3161, 0.4219, 0.3161, 0.4223, 0.3096, 0.422, 0.3231, 0.4218, 0.3201, 0.4218, 0.3201, 0.422, 0.3231, 0.4221, 0.368, 0.4218, 0.3618, 0.4214, 0.3254, 0.4218, 0.3201, 0.4218, 0.3618, 0.4215, 0.3565, 0.4209, 0.3218, 0.4214, 0.3254, 0.4215, 0.3565, 0.4211, 0.3475, 0.4205, 0.3632, 0.4209, 0.3218, 0.4211, 0.3475, 0.4207, 0.3708, 0.4205, 0.34, 0.4209, 0.3174, 0.4209, 0.3218, 0.4205, 0.3632, 0.4199, 0.3916, 0.4206, 0.3578, 0.4209, 0.3174, 0.4205, 0.34, 0.4208, 0.4206, 0.4216, 0.4176, 0.4217, 0.4651, 0.421, 0.4628, 0.4216, 0.4176, 0.4218, 0.4359, 0.4222, 0.4794, 0.4217, 0.4651, 0.421, 0.4628, 0.4217, 0.4651, 0.421, 0.5423, 0.4205, 0.5462, 0.4217, 0.4651, 0.4222, 0.4794, 0.4219, 0.5435, 0.421, 0.5423, 0.4207, 0.3708, 0.4211, 0.3475, 0.4208, 0.4206, 0.4203, 0.412, 0.4211, 0.3475, 0.4215, 0.3565, 0.4216, 0.4176, 0.4208, 0.4206, 0.4215, 0.3565, 0.4218, 0.3618, 0.4218, 0.4359, 0.4216, 0.4176, 0.4218, 0.3618, 0.4221, 0.368, 0.4222, 0.4176, 0.4218, 0.4359, 0.4218, 0.4359, 0.4222, 0.4176, 0.4225, 0.4973, 0.4222, 0.4794, 0.4222, 0.4794, 0.4225, 0.4973, 0.4222, 0.5533, 0.4219, 0.5435, 0.4219, 0.5435, 0.4222, 0.5533, 0.4222, 0.5739, 0.4217, 0.5767, 0.421, 0.5423, 0.4219, 0.5435, 0.4217, 0.5767, 0.4211, 0.5854, 0.4205, 0.5462, 0.421, 0.5423, 0.4211, 0.5854, 0.4206, 0.569, 0.4203, 0.5308, 0.4205, 0.5462, 0.4206, 0.569, 0.4204, 0.5471, 0.4202, 0.4687, 0.421, 0.4628, 0.4205, 0.5462, 0.4203, 0.5308, 0.4203, 0.412, 0.4208, 0.4206, 0.421, 0.4628, 0.4202, 0.4687, 0.4199, 0.565, 0.42, 0.4906, 0.42, 0.453, 0.4199, 0.519, 0.42, 0.4906, 0.42, 0.4264, 0.4202, 0.3807, 0.42, 0.453, 0.4199, 0.519, 0.42, 0.453, 0.4199, 0.4412, 0.4199, 0.5044, 0.42, 0.453, 0.4202, 0.3807, 0.4199, 0.3999, 0.4199, 0.4412, 0.4204, 0.5625, 0.4203, 0.5392, 0.4199, 0.565, 0.4202, 0.5892, 0.4203, 0.5392, 0.4201, 0.4717, 0.42, 0.4906, 0.4199, 0.565, 0.4201, 0.4717, 0.42, 0.4071, 0.42, 0.4264, 0.42, 0.4906, 0.42, 0.4071, 0.4201, 0.3892, 0.4199, 0.3916, 0.42, 0.4264, 0.42, 0.4264, 0.4199, 0.3916, 0.4205, 0.34, 0.4202, 0.3807, 0.4202, 0.3807, 0.4205, 0.34, 0.4205, 0.3632, 0.4199, 0.3999, 0.4199, 0.3999, 0.4205, 0.3632, 0.4207, 0.3708, 0.4203, 0.412, 0.4199, 0.4412, 0.4199, 0.3999, 0.4203, 0.412, 0.4202, 0.4687, 0.4199, 0.5044, 0.4199, 0.4412, 0.4202, 0.4687, 0.4203, 0.5308, 0.4201, 0.5414, 0.4199, 0.5044, 0.4203, 0.5308, 0.4204, 0.5471, 0.42, 0.5668, 0.4199, 0.519, 0.4199, 0.5044, 0.4201, 0.5414, 0.4202, 0.5892, 0.4199, 0.565, 0.4199, 0.519, 0.42, 0.5668, 0.4227, 0.3876, 0.423, 0.4564, 0.423, 0.4417, 0.4228, 0.3397, 0.423, 0.4564, 0.4229, 0.5175, 0.4232, 0.5312, 0.423, 0.4417, 0.4228, 0.3397, 0.423, 0.4417, 0.4227, 0.4865, 0.4224, 0.3764, 0.423, 0.4417, 0.4232, 0.5312, 0.4226, 0.5656, 0.4227, 0.4865, 0.4217, 0.3844, 0.4222, 0.4277, 0.4227, 0.3876, 0.4223, 0.3437, 0.4222, 0.4277, 0.4223, 0.4578, 0.423, 0.4564, 0.4227, 0.3876, 0.4223, 0.4578, 0.4223, 0.5216, 0.4229, 0.5175, 0.423, 0.4564, 0.4223, 0.5216, 0.4219, 0.5502, 0.4221, 0.5599, 0.4229, 0.5175, 0.4229, 0.5175, 0.4221, 0.5599, 0.4223, 0.5849, 0.4232, 0.5312, 0.4232, 0.5312, 0.4223, 0.5849, 0.4225, 0.6012, 0.4226, 0.5656, 0.4226, 0.5656, 0.4225, 0.6012, 0.4222, 0.5739, 0.4222, 0.5533, 0.4227, 0.4865, 0.4226, 0.5656, 0.4222, 0.5533, 0.4225, 0.4973, 0.4224, 0.3764, 0.4227, 0.4865, 0.4225, 0.4973, 0.4222, 0.4176, 0.422, 0.3231, 0.4224, 0.3764, 0.4222, 0.4176, 0.4221, 0.368, 0.4223, 0.3096, 0.4228, 0.3397, 0.4224, 0.3764, 0.422, 0.3231, 0.4223, 0.3437, 0.4227, 0.3876, 0.4228, 0.3397, 0.4223, 0.3096])
me_mesh_oak_bush.materials.append(mat_m_gradient)
me_mesh_oak_bush.update()

# ---- objects
ob_mesh_oak_tree = bpy.data.objects.new('mesh_oak_tree', me_mesh_oak_tree)
ob_mesh_stone_ore = bpy.data.objects.new('mesh_stone_ore', me_mesh_stone_ore)
ob_mesh_oak_bush = bpy.data.objects.new('mesh_oak_bush', me_mesh_oak_bush)

# ---- transforms, parenting, visibility, modifiers, constraints
ob_mesh_oak_tree.location = (0.0, 0.0, 0.0)
ob_mesh_stone_ore.location = (2.0, 0.0, 0.0)
ob_mesh_oak_bush.location = (5.0, 0.0, 0.0)

# ---- collection membership
col_collection.objects.link(ob_mesh_oak_tree)
col_collection.objects.link(ob_mesh_stone_ore)
col_collection.objects.link(ob_mesh_oak_bush)

# ---- scene / render settings (as saved in the file)
scene.frame_start = 1; scene.frame_end = 250; scene.frame_set(1)
scene.render.engine = 'BLENDER_EEVEE_NEXT'
scene.render.bake_bias = 0.0
scene.render.bake_samples = 0
scene.cycles.sampling_pattern = 'TABULATED_SOBOL'
scene.eevee.use_volume_custom_range = False
bpy.context.view_layer.update()

# ---- added for rendering (the .blend has no active camera and no usable light): camera, sun
cam_auto = bpy.data.cameras.new('AutoCamera')
cam_auto.lens = 50.0
cam_auto.sensor_width = 36.0
cam_auto.clip_end = 1000.0
ob_auto_camera = bpy.data.objects.new('AutoCamera', cam_auto)
scene.collection.objects.link(ob_auto_camera)
ob_auto_camera.location = (11.5275, -11.5987, 10.5039)
ob_auto_camera.rotation_euler = (1.09748, -7.21219e-08, 0.694738)
scene.camera = ob_auto_camera
light_auto_sun = bpy.data.lights.new('AutoSun', 'SUN')
light_auto_sun.energy = 3.0
light_auto_sun.angle = 0.0523599
ob_auto_sun = bpy.data.objects.new('AutoSun', light_auto_sun)
scene.collection.objects.link(ob_auto_sun)
ob_auto_sun.rotation_euler = (0.872665, 0.174533, 0.523599)
bpy.context.view_layer.update()
